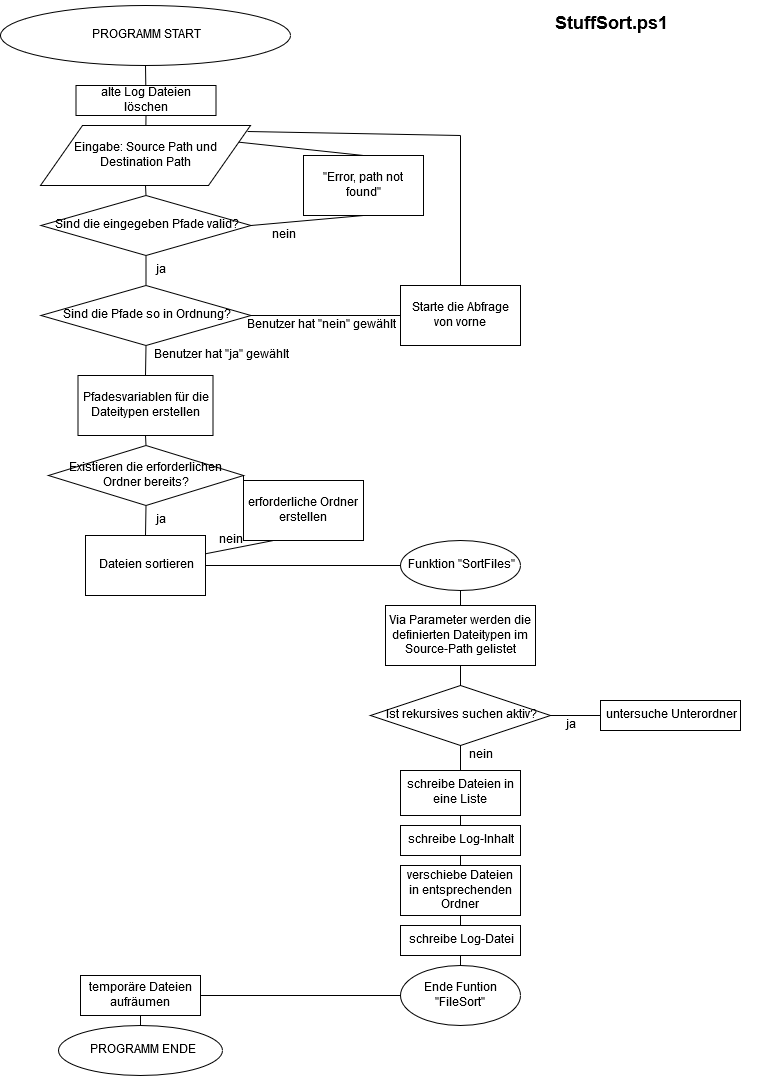

The diagram above was exported from draw.io. Its source (the exported page's mxGraphModel, read from the mxfile embedded in the PNG):
<mxGraphModel dx="1408" dy="584" grid="1" gridSize="10" guides="1" tooltips="1" connect="1" arrows="1" fold="1" page="1" pageScale="1" pageWidth="850" pageHeight="1100" math="0" shadow="0">
  <root>
    <mxCell id="0" />
    <mxCell id="1" parent="0" />
    <mxCell id="1uM3RERrbkRZPD8Mg5kI-1" value="PROGRAMM START" style="ellipse;whiteSpace=wrap;html=1;" vertex="1" parent="1">
      <mxGeometry x="50" y="20" width="290" height="60" as="geometry" />
    </mxCell>
    <mxCell id="1uM3RERrbkRZPD8Mg5kI-2" value="Eingabe: Source Path und Destination Path" style="shape=parallelogram;perimeter=parallelogramPerimeter;whiteSpace=wrap;html=1;" vertex="1" parent="1">
      <mxGeometry x="90" y="140" width="210" height="60" as="geometry" />
    </mxCell>
    <mxCell id="1uM3RERrbkRZPD8Mg5kI-3" value="Sind die eingegeben Pfade valid?" style="rhombus;whiteSpace=wrap;html=1;" vertex="1" parent="1">
      <mxGeometry x="90.5" y="210" width="210" height="60" as="geometry" />
    </mxCell>
    <mxCell id="1uM3RERrbkRZPD8Mg5kI-4" value="&quot;Error, path not found&quot;" style="rounded=0;whiteSpace=wrap;html=1;" vertex="1" parent="1">
      <mxGeometry x="353" y="170" width="120" height="60" as="geometry" />
    </mxCell>
    <mxCell id="1uM3RERrbkRZPD8Mg5kI-5" value="" style="endArrow=none;html=1;entryX=0.5;entryY=1;entryDx=0;entryDy=0;" edge="1" parent="1" source="1uM3RERrbkRZPD8Mg5kI-60" target="1uM3RERrbkRZPD8Mg5kI-1">
      <mxGeometry width="50" height="50" relative="1" as="geometry">
        <mxPoint x="-60" y="310" as="sourcePoint" />
        <mxPoint x="-10" y="260" as="targetPoint" />
      </mxGeometry>
    </mxCell>
    <mxCell id="1uM3RERrbkRZPD8Mg5kI-6" value="" style="endArrow=none;html=1;entryX=0.5;entryY=1;entryDx=0;entryDy=0;exitX=0.5;exitY=0;exitDx=0;exitDy=0;" edge="1" parent="1" source="1uM3RERrbkRZPD8Mg5kI-3" target="1uM3RERrbkRZPD8Mg5kI-2">
      <mxGeometry width="50" height="50" relative="1" as="geometry">
        <mxPoint x="40" y="300" as="sourcePoint" />
        <mxPoint x="90" y="250" as="targetPoint" />
      </mxGeometry>
    </mxCell>
    <mxCell id="1uM3RERrbkRZPD8Mg5kI-7" value="" style="endArrow=none;html=1;exitX=1;exitY=0.5;exitDx=0;exitDy=0;entryX=0.5;entryY=1;entryDx=0;entryDy=0;" edge="1" parent="1" source="1uM3RERrbkRZPD8Mg5kI-3" target="1uM3RERrbkRZPD8Mg5kI-4">
      <mxGeometry width="50" height="50" relative="1" as="geometry">
        <mxPoint x="310" y="290" as="sourcePoint" />
        <mxPoint x="360" y="240" as="targetPoint" />
      </mxGeometry>
    </mxCell>
    <mxCell id="1uM3RERrbkRZPD8Mg5kI-8" value="" style="endArrow=none;html=1;entryX=0.5;entryY=0;entryDx=0;entryDy=0;exitX=1;exitY=0.25;exitDx=0;exitDy=0;" edge="1" parent="1" source="1uM3RERrbkRZPD8Mg5kI-2" target="1uM3RERrbkRZPD8Mg5kI-4">
      <mxGeometry width="50" height="50" relative="1" as="geometry">
        <mxPoint x="220" y="340" as="sourcePoint" />
        <mxPoint x="270" y="290" as="targetPoint" />
      </mxGeometry>
    </mxCell>
    <mxCell id="1uM3RERrbkRZPD8Mg5kI-9" value="nein" style="text;html=1;strokeColor=none;fillColor=none;align=center;verticalAlign=middle;whiteSpace=wrap;rounded=0;" vertex="1" parent="1">
      <mxGeometry x="313" y="240" width="40" height="20" as="geometry" />
    </mxCell>
    <mxCell id="1uM3RERrbkRZPD8Mg5kI-11" value="Sind die Pfade so in Ordnung?" style="rhombus;whiteSpace=wrap;html=1;" vertex="1" parent="1">
      <mxGeometry x="90.5" y="300" width="210" height="60" as="geometry" />
    </mxCell>
    <mxCell id="1uM3RERrbkRZPD8Mg5kI-12" value="" style="endArrow=none;html=1;entryX=0.5;entryY=1;entryDx=0;entryDy=0;exitX=0.5;exitY=0;exitDx=0;exitDy=0;" edge="1" parent="1" source="1uM3RERrbkRZPD8Mg5kI-11" target="1uM3RERrbkRZPD8Mg5kI-3">
      <mxGeometry width="50" height="50" relative="1" as="geometry">
        <mxPoint x="-20" y="300" as="sourcePoint" />
        <mxPoint x="30" y="250" as="targetPoint" />
      </mxGeometry>
    </mxCell>
    <mxCell id="1uM3RERrbkRZPD8Mg5kI-13" value="ja" style="text;html=1;strokeColor=none;fillColor=none;align=center;verticalAlign=middle;whiteSpace=wrap;rounded=0;" vertex="1" parent="1">
      <mxGeometry x="190" y="275" width="40" height="20" as="geometry" />
    </mxCell>
    <mxCell id="1uM3RERrbkRZPD8Mg5kI-14" value="Starte die Abfrage von vorne" style="rounded=0;whiteSpace=wrap;html=1;" vertex="1" parent="1">
      <mxGeometry x="450" y="300" width="120" height="60" as="geometry" />
    </mxCell>
    <mxCell id="1uM3RERrbkRZPD8Mg5kI-15" value="" style="endArrow=none;html=1;exitX=1;exitY=0.5;exitDx=0;exitDy=0;entryX=0;entryY=0.5;entryDx=0;entryDy=0;" edge="1" parent="1" source="1uM3RERrbkRZPD8Mg5kI-11" target="1uM3RERrbkRZPD8Mg5kI-14">
      <mxGeometry width="50" height="50" relative="1" as="geometry">
        <mxPoint x="330" y="390" as="sourcePoint" />
        <mxPoint x="380" y="340" as="targetPoint" />
      </mxGeometry>
    </mxCell>
    <mxCell id="1uM3RERrbkRZPD8Mg5kI-16" value="" style="endArrow=none;html=1;entryX=0.5;entryY=0;entryDx=0;entryDy=0;" edge="1" parent="1" target="1uM3RERrbkRZPD8Mg5kI-14">
      <mxGeometry width="50" height="50" relative="1" as="geometry">
        <mxPoint x="510" y="150" as="sourcePoint" />
        <mxPoint x="430" y="420" as="targetPoint" />
      </mxGeometry>
    </mxCell>
    <mxCell id="1uM3RERrbkRZPD8Mg5kI-17" value="" style="endArrow=none;html=1;exitX=0.986;exitY=0.1;exitDx=0;exitDy=0;exitPerimeter=0;" edge="1" parent="1" source="1uM3RERrbkRZPD8Mg5kI-2">
      <mxGeometry width="50" height="50" relative="1" as="geometry">
        <mxPoint x="450" y="140" as="sourcePoint" />
        <mxPoint x="510" y="150" as="targetPoint" />
      </mxGeometry>
    </mxCell>
    <mxCell id="1uM3RERrbkRZPD8Mg5kI-18" value="Benutzer hat &quot;nein&quot; gewählt" style="text;html=1;strokeColor=none;fillColor=none;align=center;verticalAlign=middle;whiteSpace=wrap;rounded=0;" vertex="1" parent="1">
      <mxGeometry x="290" y="330" width="160" height="20" as="geometry" />
    </mxCell>
    <mxCell id="1uM3RERrbkRZPD8Mg5kI-19" value="Pfadesvariablen für die Dateitypen erstellen" style="rounded=0;whiteSpace=wrap;html=1;" vertex="1" parent="1">
      <mxGeometry x="127.5" y="390" width="135" height="60" as="geometry" />
    </mxCell>
    <mxCell id="1uM3RERrbkRZPD8Mg5kI-20" value="" style="endArrow=none;html=1;entryX=0.5;entryY=1;entryDx=0;entryDy=0;exitX=0.5;exitY=0;exitDx=0;exitDy=0;" edge="1" parent="1" source="1uM3RERrbkRZPD8Mg5kI-19" target="1uM3RERrbkRZPD8Mg5kI-11">
      <mxGeometry width="50" height="50" relative="1" as="geometry">
        <mxPoint x="20" y="390" as="sourcePoint" />
        <mxPoint x="70" y="340" as="targetPoint" />
      </mxGeometry>
    </mxCell>
    <mxCell id="1uM3RERrbkRZPD8Mg5kI-21" value="Benutzer hat &quot;ja&quot; gewählt" style="text;html=1;strokeColor=none;fillColor=none;align=center;verticalAlign=middle;whiteSpace=wrap;rounded=0;" vertex="1" parent="1">
      <mxGeometry x="190" y="360" width="160" height="20" as="geometry" />
    </mxCell>
    <mxCell id="1uM3RERrbkRZPD8Mg5kI-23" value="Existieren die erforderlichen Ordner bereits?" style="rhombus;whiteSpace=wrap;html=1;" vertex="1" parent="1">
      <mxGeometry x="98" y="460" width="195" height="60" as="geometry" />
    </mxCell>
    <mxCell id="1uM3RERrbkRZPD8Mg5kI-24" value="erforderliche Ordner erstellen" style="rounded=0;whiteSpace=wrap;html=1;" vertex="1" parent="1">
      <mxGeometry x="293" y="495" width="120" height="60" as="geometry" />
    </mxCell>
    <mxCell id="1uM3RERrbkRZPD8Mg5kI-25" value="" style="endArrow=none;html=1;entryX=0.5;entryY=1;entryDx=0;entryDy=0;exitX=0.5;exitY=0;exitDx=0;exitDy=0;" edge="1" parent="1" source="1uM3RERrbkRZPD8Mg5kI-23" target="1uM3RERrbkRZPD8Mg5kI-19">
      <mxGeometry width="50" height="50" relative="1" as="geometry">
        <mxPoint x="250" y="650" as="sourcePoint" />
        <mxPoint x="300" y="600" as="targetPoint" />
      </mxGeometry>
    </mxCell>
    <mxCell id="1uM3RERrbkRZPD8Mg5kI-26" value="" style="endArrow=none;html=1;entryX=0;entryY=0.5;entryDx=0;entryDy=0;exitX=1;exitY=0.5;exitDx=0;exitDy=0;" edge="1" parent="1" source="1uM3RERrbkRZPD8Mg5kI-23" target="1uM3RERrbkRZPD8Mg5kI-24">
      <mxGeometry width="50" height="50" relative="1" as="geometry">
        <mxPoint x="250" y="600" as="sourcePoint" />
        <mxPoint x="300" y="550" as="targetPoint" />
      </mxGeometry>
    </mxCell>
    <mxCell id="1uM3RERrbkRZPD8Mg5kI-27" value="" style="endArrow=none;html=1;entryX=0.5;entryY=1;entryDx=0;entryDy=0;exitX=0.5;exitY=0;exitDx=0;exitDy=0;" edge="1" parent="1" source="1uM3RERrbkRZPD8Mg5kI-29" target="1uM3RERrbkRZPD8Mg5kI-23">
      <mxGeometry width="50" height="50" relative="1" as="geometry">
        <mxPoint x="-90" y="550" as="sourcePoint" />
        <mxPoint x="-40" y="500" as="targetPoint" />
      </mxGeometry>
    </mxCell>
    <mxCell id="1uM3RERrbkRZPD8Mg5kI-28" value="nein" style="text;html=1;strokeColor=none;fillColor=none;align=center;verticalAlign=middle;whiteSpace=wrap;rounded=0;" vertex="1" parent="1">
      <mxGeometry x="260" y="545" width="40" height="20" as="geometry" />
    </mxCell>
    <mxCell id="1uM3RERrbkRZPD8Mg5kI-29" value="Dateien sortieren" style="rounded=0;whiteSpace=wrap;html=1;" vertex="1" parent="1">
      <mxGeometry x="135" y="550" width="120" height="60" as="geometry" />
    </mxCell>
    <mxCell id="1uM3RERrbkRZPD8Mg5kI-30" value="ja" style="text;html=1;strokeColor=none;fillColor=none;align=center;verticalAlign=middle;whiteSpace=wrap;rounded=0;" vertex="1" parent="1">
      <mxGeometry x="190" y="525" width="40" height="20" as="geometry" />
    </mxCell>
    <mxCell id="1uM3RERrbkRZPD8Mg5kI-31" value="Funktion &quot;SortFiles&quot;" style="ellipse;whiteSpace=wrap;html=1;" vertex="1" parent="1">
      <mxGeometry x="450" y="555" width="120" height="50" as="geometry" />
    </mxCell>
    <mxCell id="1uM3RERrbkRZPD8Mg5kI-32" value="" style="endArrow=none;html=1;entryX=0.25;entryY=1;entryDx=0;entryDy=0;" edge="1" parent="1" source="1uM3RERrbkRZPD8Mg5kI-29" target="1uM3RERrbkRZPD8Mg5kI-24">
      <mxGeometry width="50" height="50" relative="1" as="geometry">
        <mxPoint x="360" y="640" as="sourcePoint" />
        <mxPoint x="410" y="590" as="targetPoint" />
      </mxGeometry>
    </mxCell>
    <mxCell id="1uM3RERrbkRZPD8Mg5kI-33" value="Via Parameter werden die definierten Dateitypen im Source-Path gelistet" style="rounded=0;whiteSpace=wrap;html=1;" vertex="1" parent="1">
      <mxGeometry x="435" y="620" width="150" height="60" as="geometry" />
    </mxCell>
    <mxCell id="1uM3RERrbkRZPD8Mg5kI-34" value="Ist rekursives suchen aktiv?" style="rhombus;whiteSpace=wrap;html=1;" vertex="1" parent="1">
      <mxGeometry x="420" y="700" width="180" height="60" as="geometry" />
    </mxCell>
    <mxCell id="1uM3RERrbkRZPD8Mg5kI-35" value="" style="endArrow=none;html=1;exitX=1;exitY=0.5;exitDx=0;exitDy=0;entryX=0;entryY=0.5;entryDx=0;entryDy=0;" edge="1" parent="1" source="1uM3RERrbkRZPD8Mg5kI-29" target="1uM3RERrbkRZPD8Mg5kI-31">
      <mxGeometry width="50" height="50" relative="1" as="geometry">
        <mxPoint x="260" y="770" as="sourcePoint" />
        <mxPoint x="310" y="720" as="targetPoint" />
      </mxGeometry>
    </mxCell>
    <mxCell id="1uM3RERrbkRZPD8Mg5kI-36" value="" style="endArrow=none;html=1;entryX=0.5;entryY=1;entryDx=0;entryDy=0;exitX=0.5;exitY=0;exitDx=0;exitDy=0;" edge="1" parent="1" source="1uM3RERrbkRZPD8Mg5kI-33" target="1uM3RERrbkRZPD8Mg5kI-31">
      <mxGeometry width="50" height="50" relative="1" as="geometry">
        <mxPoint x="310" y="670" as="sourcePoint" />
        <mxPoint x="360" y="620" as="targetPoint" />
      </mxGeometry>
    </mxCell>
    <mxCell id="1uM3RERrbkRZPD8Mg5kI-37" value="" style="endArrow=none;html=1;entryX=0.5;entryY=1;entryDx=0;entryDy=0;exitX=0.5;exitY=0;exitDx=0;exitDy=0;" edge="1" parent="1" source="1uM3RERrbkRZPD8Mg5kI-34" target="1uM3RERrbkRZPD8Mg5kI-33">
      <mxGeometry width="50" height="50" relative="1" as="geometry">
        <mxPoint x="320" y="740" as="sourcePoint" />
        <mxPoint x="370" y="690" as="targetPoint" />
      </mxGeometry>
    </mxCell>
    <mxCell id="1uM3RERrbkRZPD8Mg5kI-38" value="untersuche Unterordner" style="rounded=0;whiteSpace=wrap;html=1;" vertex="1" parent="1">
      <mxGeometry x="650" y="715" width="140" height="30" as="geometry" />
    </mxCell>
    <mxCell id="1uM3RERrbkRZPD8Mg5kI-39" value="" style="endArrow=none;html=1;entryX=1;entryY=0.5;entryDx=0;entryDy=0;exitX=0;exitY=0.5;exitDx=0;exitDy=0;" edge="1" parent="1" source="1uM3RERrbkRZPD8Mg5kI-38" target="1uM3RERrbkRZPD8Mg5kI-34">
      <mxGeometry width="50" height="50" relative="1" as="geometry">
        <mxPoint x="680" y="850" as="sourcePoint" />
        <mxPoint x="730" y="800" as="targetPoint" />
      </mxGeometry>
    </mxCell>
    <mxCell id="1uM3RERrbkRZPD8Mg5kI-40" value="schreibe Dateien in eine Liste" style="rounded=0;whiteSpace=wrap;html=1;" vertex="1" parent="1">
      <mxGeometry x="450" y="785" width="120" height="45" as="geometry" />
    </mxCell>
    <mxCell id="1uM3RERrbkRZPD8Mg5kI-41" value="ja" style="text;html=1;strokeColor=none;fillColor=none;align=center;verticalAlign=middle;whiteSpace=wrap;rounded=0;" vertex="1" parent="1">
      <mxGeometry x="600" y="730" width="40" height="20" as="geometry" />
    </mxCell>
    <mxCell id="1uM3RERrbkRZPD8Mg5kI-43" value="nein" style="text;html=1;strokeColor=none;fillColor=none;align=center;verticalAlign=middle;whiteSpace=wrap;rounded=0;" vertex="1" parent="1">
      <mxGeometry x="510" y="760" width="40" height="20" as="geometry" />
    </mxCell>
    <mxCell id="1uM3RERrbkRZPD8Mg5kI-44" value="" style="endArrow=none;html=1;entryX=0.5;entryY=1;entryDx=0;entryDy=0;exitX=0.5;exitY=0;exitDx=0;exitDy=0;" edge="1" parent="1" source="1uM3RERrbkRZPD8Mg5kI-40" target="1uM3RERrbkRZPD8Mg5kI-34">
      <mxGeometry width="50" height="50" relative="1" as="geometry">
        <mxPoint x="270" y="880" as="sourcePoint" />
        <mxPoint x="320" y="830" as="targetPoint" />
      </mxGeometry>
    </mxCell>
    <mxCell id="1uM3RERrbkRZPD8Mg5kI-47" value="schreibe Log-Inhalt" style="rounded=0;whiteSpace=wrap;html=1;" vertex="1" parent="1">
      <mxGeometry x="450" y="840" width="120" height="30" as="geometry" />
    </mxCell>
    <mxCell id="1uM3RERrbkRZPD8Mg5kI-48" value="verschiebe Dateien in entsprechenden Ordner" style="rounded=0;whiteSpace=wrap;html=1;" vertex="1" parent="1">
      <mxGeometry x="450" y="880" width="120" height="50" as="geometry" />
    </mxCell>
    <mxCell id="1uM3RERrbkRZPD8Mg5kI-49" value="schreibe Log-Datei" style="rounded=0;whiteSpace=wrap;html=1;" vertex="1" parent="1">
      <mxGeometry x="450" y="940" width="120" height="30" as="geometry" />
    </mxCell>
    <mxCell id="1uM3RERrbkRZPD8Mg5kI-51" value="Ende Funtion &quot;FileSort&quot;" style="ellipse;whiteSpace=wrap;html=1;" vertex="1" parent="1">
      <mxGeometry x="450" y="980" width="120" height="60" as="geometry" />
    </mxCell>
    <mxCell id="1uM3RERrbkRZPD8Mg5kI-52" value="" style="endArrow=none;html=1;entryX=0.5;entryY=1;entryDx=0;entryDy=0;exitX=0.5;exitY=0;exitDx=0;exitDy=0;" edge="1" parent="1" source="1uM3RERrbkRZPD8Mg5kI-47" target="1uM3RERrbkRZPD8Mg5kI-40">
      <mxGeometry width="50" height="50" relative="1" as="geometry">
        <mxPoint x="220" y="990" as="sourcePoint" />
        <mxPoint x="270" y="940" as="targetPoint" />
      </mxGeometry>
    </mxCell>
    <mxCell id="1uM3RERrbkRZPD8Mg5kI-53" value="" style="endArrow=none;html=1;entryX=0.5;entryY=1;entryDx=0;entryDy=0;exitX=0.5;exitY=0;exitDx=0;exitDy=0;" edge="1" parent="1" source="1uM3RERrbkRZPD8Mg5kI-48" target="1uM3RERrbkRZPD8Mg5kI-47">
      <mxGeometry width="50" height="50" relative="1" as="geometry">
        <mxPoint x="300" y="900" as="sourcePoint" />
        <mxPoint x="350" y="850" as="targetPoint" />
      </mxGeometry>
    </mxCell>
    <mxCell id="1uM3RERrbkRZPD8Mg5kI-54" value="" style="endArrow=none;html=1;entryX=0.5;entryY=1;entryDx=0;entryDy=0;exitX=0.5;exitY=0;exitDx=0;exitDy=0;" edge="1" parent="1" source="1uM3RERrbkRZPD8Mg5kI-49" target="1uM3RERrbkRZPD8Mg5kI-48">
      <mxGeometry width="50" height="50" relative="1" as="geometry">
        <mxPoint x="300" y="980" as="sourcePoint" />
        <mxPoint x="350" y="930" as="targetPoint" />
      </mxGeometry>
    </mxCell>
    <mxCell id="1uM3RERrbkRZPD8Mg5kI-55" value="" style="endArrow=none;html=1;entryX=0.5;entryY=1;entryDx=0;entryDy=0;exitX=0.5;exitY=0;exitDx=0;exitDy=0;" edge="1" parent="1" source="1uM3RERrbkRZPD8Mg5kI-51" target="1uM3RERrbkRZPD8Mg5kI-49">
      <mxGeometry width="50" height="50" relative="1" as="geometry">
        <mxPoint x="340" y="1000" as="sourcePoint" />
        <mxPoint x="390" y="950" as="targetPoint" />
      </mxGeometry>
    </mxCell>
    <mxCell id="1uM3RERrbkRZPD8Mg5kI-56" value="temporäre Dateien aufräumen" style="rounded=0;whiteSpace=wrap;html=1;" vertex="1" parent="1">
      <mxGeometry x="130" y="990" width="120" height="40" as="geometry" />
    </mxCell>
    <mxCell id="1uM3RERrbkRZPD8Mg5kI-57" value="&amp;nbsp;PROGRAMM ENDE" style="ellipse;whiteSpace=wrap;html=1;" vertex="1" parent="1">
      <mxGeometry x="108" y="1040" width="164" height="50" as="geometry" />
    </mxCell>
    <mxCell id="1uM3RERrbkRZPD8Mg5kI-58" value="" style="endArrow=none;html=1;entryX=0;entryY=0.5;entryDx=0;entryDy=0;exitX=1;exitY=0.5;exitDx=0;exitDy=0;" edge="1" parent="1" source="1uM3RERrbkRZPD8Mg5kI-56" target="1uM3RERrbkRZPD8Mg5kI-51">
      <mxGeometry width="50" height="50" relative="1" as="geometry">
        <mxPoint x="350" y="1050" as="sourcePoint" />
        <mxPoint x="400" y="1000" as="targetPoint" />
      </mxGeometry>
    </mxCell>
    <mxCell id="1uM3RERrbkRZPD8Mg5kI-59" value="" style="endArrow=none;html=1;entryX=0.5;entryY=1;entryDx=0;entryDy=0;exitX=0.5;exitY=0;exitDx=0;exitDy=0;" edge="1" parent="1" source="1uM3RERrbkRZPD8Mg5kI-57" target="1uM3RERrbkRZPD8Mg5kI-56">
      <mxGeometry width="50" height="50" relative="1" as="geometry">
        <mxPoint x="80" y="1000" as="sourcePoint" />
        <mxPoint x="130" y="950" as="targetPoint" />
      </mxGeometry>
    </mxCell>
    <mxCell id="1uM3RERrbkRZPD8Mg5kI-60" value="alte Log Dateien löschen" style="rounded=0;whiteSpace=wrap;html=1;" vertex="1" parent="1">
      <mxGeometry x="125.5" y="100" width="140" height="30" as="geometry" />
    </mxCell>
    <mxCell id="1uM3RERrbkRZPD8Mg5kI-61" value="" style="endArrow=none;html=1;entryX=0.5;entryY=1;entryDx=0;entryDy=0;" edge="1" parent="1" source="1uM3RERrbkRZPD8Mg5kI-2" target="1uM3RERrbkRZPD8Mg5kI-60">
      <mxGeometry width="50" height="50" relative="1" as="geometry">
        <mxPoint x="195" y="140" as="sourcePoint" />
        <mxPoint x="195" y="80" as="targetPoint" />
      </mxGeometry>
    </mxCell>
    <mxCell id="1uM3RERrbkRZPD8Mg5kI-65" value="&lt;div&gt;&lt;h3&gt;&lt;font style=&quot;font-size: 18px&quot;&gt;StuffSort.ps1&lt;/font&gt;&lt;/h3&gt;&lt;/div&gt;&lt;div&gt;&lt;h3&gt;&lt;font size=&quot;3&quot;&gt;Lisa Wüthrich, 15.01.2020&lt;/font&gt;&lt;/h3&gt;&lt;/div&gt;&lt;div&gt;&lt;h3&gt;&lt;font size=&quot;3&quot;&gt;Modul 122: LB 2&lt;/font&gt;&lt;/h3&gt;&lt;/div&gt;" style="text;html=1;strokeColor=none;fillColor=none;spacing=5;spacingTop=-20;whiteSpace=wrap;overflow=hidden;rounded=0;" vertex="1" parent="1">
      <mxGeometry x="600" y="25" width="230" height="90" as="geometry" />
    </mxCell>
  </root>
</mxGraphModel>